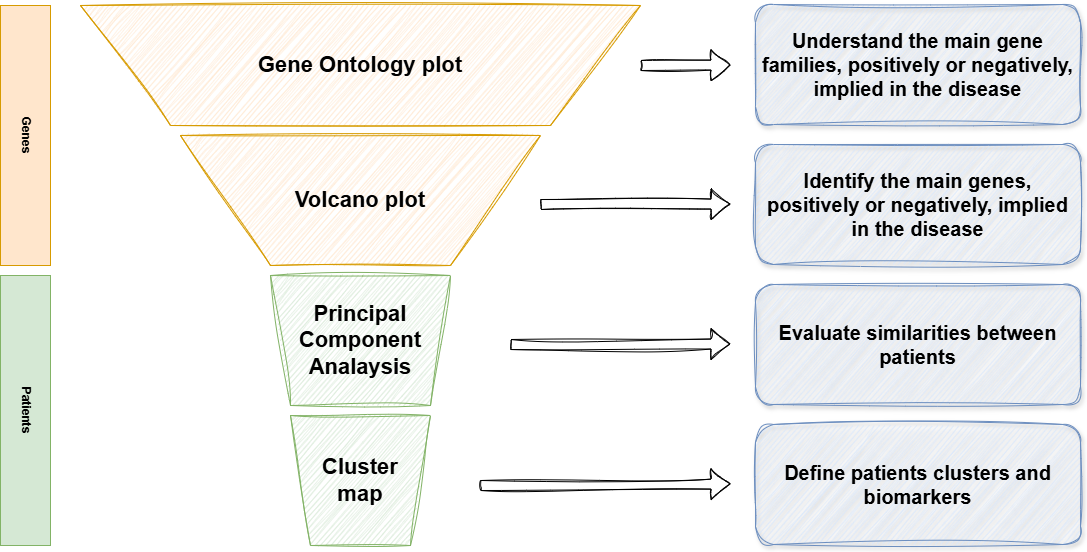

The diagram above was exported from draw.io. Its source (the exported page's mxGraphModel, read from the mxfile embedded in the PNG):
<mxGraphModel dx="1232" dy="1048" grid="1" gridSize="10" guides="1" tooltips="1" connect="1" arrows="1" fold="1" page="1" pageScale="1" pageWidth="827" pageHeight="1169" math="0" shadow="0">
  <root>
    <mxCell id="0" />
    <mxCell id="1" parent="0" />
    <mxCell id="6jcw3qI2UCM0UH-JRu-4-6" value="" style="shape=trapezoid;perimeter=trapezoidPerimeter;whiteSpace=wrap;html=1;fixedSize=1;rotation=-180;size=90;sketch=1;curveFitting=1;jiggle=2;fillColor=#ffe6cc;strokeColor=#d79b00;" parent="1" vertex="1">
      <mxGeometry x="180" y="250" width="360" height="130" as="geometry" />
    </mxCell>
    <mxCell id="6jcw3qI2UCM0UH-JRu-4-7" value="" style="shape=trapezoid;perimeter=trapezoidPerimeter;whiteSpace=wrap;html=1;fixedSize=1;rotation=-180;size=90;sketch=1;curveFitting=1;jiggle=2;fillColor=#ffe6cc;strokeColor=#d79b00;" parent="1" vertex="1">
      <mxGeometry x="80" y="120" width="560" height="120" as="geometry" />
    </mxCell>
    <mxCell id="6jcw3qI2UCM0UH-JRu-4-8" value="" style="shape=trapezoid;perimeter=trapezoidPerimeter;whiteSpace=wrap;html=1;fixedSize=1;rotation=-180;size=20;sketch=1;curveFitting=1;jiggle=2;fillColor=#d5e8d4;strokeColor=#82b366;" parent="1" vertex="1">
      <mxGeometry x="270" y="390" width="180" height="130" as="geometry" />
    </mxCell>
    <mxCell id="6jcw3qI2UCM0UH-JRu-4-9" value="" style="shape=trapezoid;perimeter=trapezoidPerimeter;whiteSpace=wrap;html=1;fixedSize=1;rotation=-180;size=20;sketch=1;curveFitting=1;jiggle=2;fillColor=#d5e8d4;strokeColor=#82b366;" parent="1" vertex="1">
      <mxGeometry x="290" y="530" width="140" height="130" as="geometry" />
    </mxCell>
    <mxCell id="6jcw3qI2UCM0UH-JRu-4-12" value="Gene Ontology plot" style="text;strokeColor=none;align=center;fillColor=none;html=1;verticalAlign=middle;whiteSpace=wrap;rounded=0;fontStyle=1;fontSize=22;" parent="1" vertex="1">
      <mxGeometry x="160" y="120" width="400" height="120" as="geometry" />
    </mxCell>
    <mxCell id="6jcw3qI2UCM0UH-JRu-4-13" value="Volcano plot" style="text;strokeColor=none;align=center;fillColor=none;html=1;verticalAlign=middle;whiteSpace=wrap;rounded=0;fontStyle=1;fontSize=22;" parent="1" vertex="1">
      <mxGeometry x="240" y="250" width="240" height="130" as="geometry" />
    </mxCell>
    <mxCell id="6jcw3qI2UCM0UH-JRu-4-14" value="Principal Component Analaysis" style="text;strokeColor=none;align=center;fillColor=none;html=1;verticalAlign=middle;whiteSpace=wrap;rounded=0;fontStyle=1;fontSize=22;" parent="1" vertex="1">
      <mxGeometry x="290" y="390" width="140" height="130" as="geometry" />
    </mxCell>
    <mxCell id="6jcw3qI2UCM0UH-JRu-4-15" value="Cluster&lt;div style=&quot;font-size: 22px;&quot;&gt;map&lt;/div&gt;" style="text;strokeColor=none;align=center;fillColor=none;html=1;verticalAlign=middle;whiteSpace=wrap;rounded=0;fontStyle=1;fontSize=22;" parent="1" vertex="1">
      <mxGeometry x="310" y="530" width="100" height="130" as="geometry" />
    </mxCell>
    <mxCell id="6jcw3qI2UCM0UH-JRu-4-16" value="Understand the main gene families, positively or negatively, implied in the disease" style="rounded=1;whiteSpace=wrap;html=1;sketch=1;curveFitting=1;jiggle=2;shadow=1;fontSize=20;fillColor=#dae8fc;strokeColor=#6c8ebf;fontStyle=1" parent="1" vertex="1">
      <mxGeometry x="755" y="119" width="325" height="120" as="geometry" />
    </mxCell>
    <mxCell id="6jcw3qI2UCM0UH-JRu-4-17" value="Identify the main genes, positively or negatively, implied in the disease" style="rounded=1;whiteSpace=wrap;html=1;sketch=1;curveFitting=1;jiggle=2;shadow=1;fontSize=20;fillColor=#dae8fc;strokeColor=#6c8ebf;fontStyle=1" parent="1" vertex="1">
      <mxGeometry x="755" y="259" width="325" height="120" as="geometry" />
    </mxCell>
    <mxCell id="6jcw3qI2UCM0UH-JRu-4-18" value="Evaluate similarities between patients" style="rounded=1;whiteSpace=wrap;html=1;sketch=1;curveFitting=1;jiggle=2;shadow=1;fontSize=20;fillColor=#dae8fc;strokeColor=#6c8ebf;fontStyle=1" parent="1" vertex="1">
      <mxGeometry x="755" y="399" width="325" height="120" as="geometry" />
    </mxCell>
    <mxCell id="6jcw3qI2UCM0UH-JRu-4-19" value="Define patients clusters and biomarkers" style="rounded=1;whiteSpace=wrap;html=1;sketch=1;curveFitting=1;jiggle=2;shadow=1;fontSize=20;fillColor=#dae8fc;strokeColor=#6c8ebf;fontStyle=1" parent="1" vertex="1">
      <mxGeometry x="755" y="539" width="325" height="120" as="geometry" />
    </mxCell>
    <mxCell id="6jcw3qI2UCM0UH-JRu-4-20" value="" style="shape=flexArrow;endArrow=classic;html=1;rounded=0;sketch=1;curveFitting=1;jiggle=2;" parent="1" edge="1">
      <mxGeometry width="50" height="50" relative="1" as="geometry">
        <mxPoint x="640" y="180" as="sourcePoint" />
        <mxPoint x="730" y="179.5" as="targetPoint" />
      </mxGeometry>
    </mxCell>
    <mxCell id="6jcw3qI2UCM0UH-JRu-4-21" value="" style="shape=flexArrow;endArrow=classic;html=1;rounded=0;sketch=1;curveFitting=1;jiggle=2;" parent="1" edge="1">
      <mxGeometry width="50" height="50" relative="1" as="geometry">
        <mxPoint x="540" y="319" as="sourcePoint" />
        <mxPoint x="730" y="318.5" as="targetPoint" />
      </mxGeometry>
    </mxCell>
    <mxCell id="6jcw3qI2UCM0UH-JRu-4-22" value="" style="shape=flexArrow;endArrow=classic;html=1;rounded=0;sketch=1;curveFitting=1;jiggle=2;" parent="1" edge="1">
      <mxGeometry width="50" height="50" relative="1" as="geometry">
        <mxPoint x="510" y="459" as="sourcePoint" />
        <mxPoint x="730" y="458.5" as="targetPoint" />
      </mxGeometry>
    </mxCell>
    <mxCell id="6jcw3qI2UCM0UH-JRu-4-23" value="" style="shape=flexArrow;endArrow=classic;html=1;rounded=0;sketch=1;curveFitting=1;jiggle=2;" parent="1" edge="1">
      <mxGeometry width="50" height="50" relative="1" as="geometry">
        <mxPoint x="480" y="600" as="sourcePoint" />
        <mxPoint x="730" y="598.5" as="targetPoint" />
      </mxGeometry>
    </mxCell>
    <mxCell id="wouI9KUr5YDEaoyo_Ngu-1" value="Genes" style="rounded=0;whiteSpace=wrap;html=1;fillColor=#ffe6cc;strokeColor=#d79b00;textDirection=vertical-lr;fontStyle=1" vertex="1" parent="1">
      <mxGeometry y="120" width="50" height="260" as="geometry" />
    </mxCell>
    <mxCell id="wouI9KUr5YDEaoyo_Ngu-2" value="Patients" style="rounded=0;whiteSpace=wrap;html=1;fillColor=#d5e8d4;strokeColor=#82b366;textDirection=vertical-lr;fontStyle=1" vertex="1" parent="1">
      <mxGeometry y="390" width="50" height="270" as="geometry" />
    </mxCell>
  </root>
</mxGraphModel>